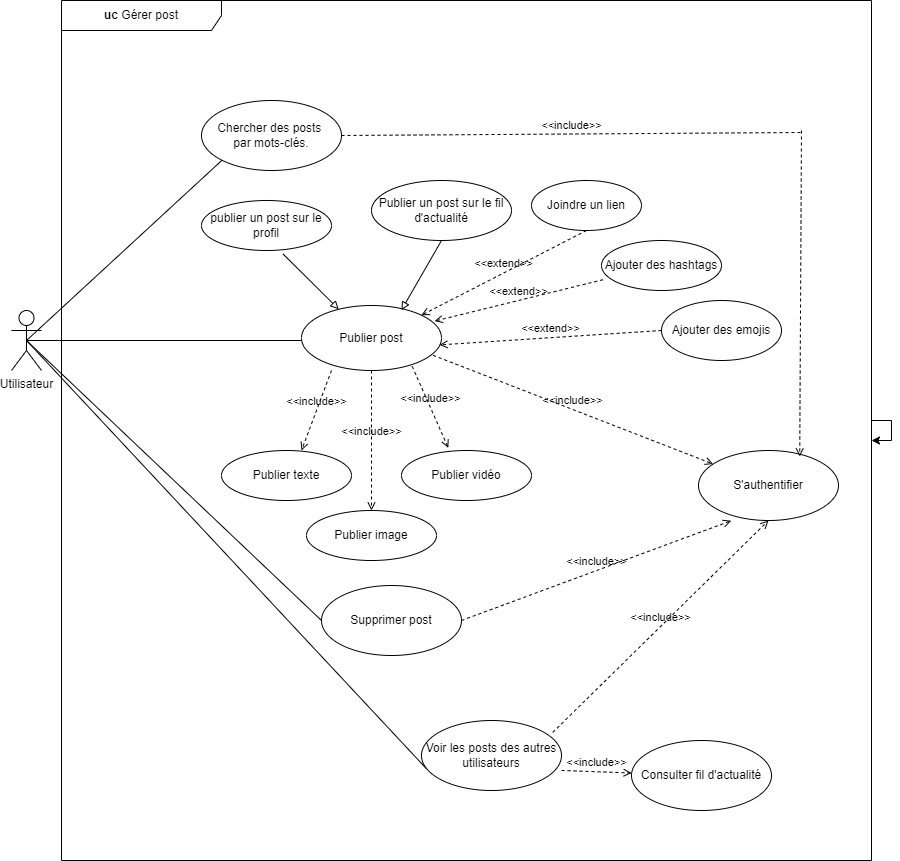

The diagram above was exported from draw.io. Its source (the exported page's mxGraphModel, read from the mxfile embedded in the PNG):
<mxGraphModel dx="1863" dy="1775" grid="1" gridSize="10" guides="1" tooltips="1" connect="1" arrows="1" fold="1" page="1" pageScale="1" pageWidth="827" pageHeight="1169" math="0" shadow="0">
  <root>
    <mxCell id="0" />
    <mxCell id="1" parent="0" />
    <mxCell id="XZpyzHe-VvhHI79aUaks-1" value="Utilisateur" style="shape=umlActor;verticalLabelPosition=bottom;verticalAlign=top;html=1;outlineConnect=0;" vertex="1" parent="1">
      <mxGeometry y="240" width="30" height="60" as="geometry" />
    </mxCell>
    <mxCell id="XZpyzHe-VvhHI79aUaks-2" value="" style="endArrow=none;html=1;rounded=0;exitX=0.5;exitY=0.5;exitDx=0;exitDy=0;exitPerimeter=0;" edge="1" parent="1" source="XZpyzHe-VvhHI79aUaks-1">
      <mxGeometry width="50" height="50" relative="1" as="geometry">
        <mxPoint x="104.99000000000001" y="270" as="sourcePoint" />
        <mxPoint x="290" y="270" as="targetPoint" />
      </mxGeometry>
    </mxCell>
    <mxCell id="XZpyzHe-VvhHI79aUaks-3" value="Publier post" style="ellipse;whiteSpace=wrap;html=1;" vertex="1" parent="1">
      <mxGeometry x="290" y="235" width="140" height="65" as="geometry" />
    </mxCell>
    <mxCell id="XZpyzHe-VvhHI79aUaks-4" value="" style="endArrow=none;html=1;rounded=0;endFill=0;startArrow=block;startFill=0;exitX=0.266;exitY=0.057;exitDx=0;exitDy=0;exitPerimeter=0;entryX=0.628;entryY=1.072;entryDx=0;entryDy=0;entryPerimeter=0;" edge="1" parent="1" source="XZpyzHe-VvhHI79aUaks-3" target="XZpyzHe-VvhHI79aUaks-6">
      <mxGeometry width="50" height="50" relative="1" as="geometry">
        <mxPoint x="320" y="230" as="sourcePoint" />
        <mxPoint x="280" y="160" as="targetPoint" />
      </mxGeometry>
    </mxCell>
    <mxCell id="XZpyzHe-VvhHI79aUaks-5" value="" style="endArrow=none;html=1;rounded=0;endFill=0;startArrow=block;startFill=0;exitX=0.714;exitY=0.071;exitDx=0;exitDy=0;exitPerimeter=0;entryX=0.5;entryY=1;entryDx=0;entryDy=0;" edge="1" parent="1" source="XZpyzHe-VvhHI79aUaks-3" target="XZpyzHe-VvhHI79aUaks-7">
      <mxGeometry width="50" height="50" relative="1" as="geometry">
        <mxPoint x="400" y="220" as="sourcePoint" />
        <mxPoint x="430" y="160" as="targetPoint" />
      </mxGeometry>
    </mxCell>
    <mxCell id="XZpyzHe-VvhHI79aUaks-8" value="&amp;lt;&amp;lt;include&amp;gt;&amp;gt;" style="html=1;verticalAlign=bottom;labelBackgroundColor=none;endArrow=open;endFill=0;dashed=1;rounded=0;" edge="1" parent="1">
      <mxGeometry width="160" relative="1" as="geometry">
        <mxPoint x="320" y="300" as="sourcePoint" />
        <mxPoint x="290" y="380" as="targetPoint" />
      </mxGeometry>
    </mxCell>
    <mxCell id="XZpyzHe-VvhHI79aUaks-9" value="Publier texte" style="ellipse;whiteSpace=wrap;html=1;" vertex="1" parent="1">
      <mxGeometry x="210" y="380" width="130" height="50" as="geometry" />
    </mxCell>
    <mxCell id="XZpyzHe-VvhHI79aUaks-10" value="&amp;lt;&amp;lt;include&amp;gt;&amp;gt;" style="html=1;verticalAlign=bottom;labelBackgroundColor=none;endArrow=open;endFill=0;dashed=1;rounded=0;exitX=0.5;exitY=1;exitDx=0;exitDy=0;" edge="1" parent="1" source="XZpyzHe-VvhHI79aUaks-3">
      <mxGeometry width="160" relative="1" as="geometry">
        <mxPoint x="380" y="320" as="sourcePoint" />
        <mxPoint x="360" y="440" as="targetPoint" />
      </mxGeometry>
    </mxCell>
    <mxCell id="XZpyzHe-VvhHI79aUaks-11" value="Publier image" style="ellipse;whiteSpace=wrap;html=1;" vertex="1" parent="1">
      <mxGeometry x="295" y="440" width="130" height="50" as="geometry" />
    </mxCell>
    <mxCell id="XZpyzHe-VvhHI79aUaks-12" value="&amp;lt;&amp;lt;include&amp;gt;&amp;gt;" style="html=1;verticalAlign=bottom;labelBackgroundColor=none;endArrow=open;endFill=0;dashed=1;rounded=0;exitX=0.791;exitY=0.937;exitDx=0;exitDy=0;exitPerimeter=0;entryX=0.36;entryY=-0.052;entryDx=0;entryDy=0;entryPerimeter=0;" edge="1" parent="1" source="XZpyzHe-VvhHI79aUaks-3" target="XZpyzHe-VvhHI79aUaks-13">
      <mxGeometry width="160" relative="1" as="geometry">
        <mxPoint x="444" y="330" as="sourcePoint" />
        <mxPoint x="440" y="390" as="targetPoint" />
      </mxGeometry>
    </mxCell>
    <mxCell id="XZpyzHe-VvhHI79aUaks-13" value="Publier vidéo" style="ellipse;whiteSpace=wrap;html=1;" vertex="1" parent="1">
      <mxGeometry x="390" y="380" width="130" height="50" as="geometry" />
    </mxCell>
    <mxCell id="XZpyzHe-VvhHI79aUaks-14" value="&amp;lt;&amp;lt;include&amp;gt;&amp;gt;" style="html=1;verticalAlign=bottom;labelBackgroundColor=none;endArrow=open;endFill=0;dashed=1;rounded=0;exitX=0.94;exitY=0.766;exitDx=0;exitDy=0;exitPerimeter=0;" edge="1" parent="1" source="XZpyzHe-VvhHI79aUaks-3" target="XZpyzHe-VvhHI79aUaks-15">
      <mxGeometry width="160" relative="1" as="geometry">
        <mxPoint x="490" y="270" as="sourcePoint" />
        <mxPoint x="670" y="420" as="targetPoint" />
      </mxGeometry>
    </mxCell>
    <mxCell id="XZpyzHe-VvhHI79aUaks-15" value="S'authentifier" style="ellipse;whiteSpace=wrap;html=1;" vertex="1" parent="1">
      <mxGeometry x="687" y="380" width="140" height="70" as="geometry" />
    </mxCell>
    <mxCell id="XZpyzHe-VvhHI79aUaks-16" value="&amp;lt;&amp;lt;extend&amp;gt;&amp;gt;" style="html=1;verticalAlign=bottom;labelBackgroundColor=none;endArrow=open;endFill=0;dashed=1;rounded=0;entryX=0.951;entryY=0.24;entryDx=0;entryDy=0;entryPerimeter=0;exitX=0.013;exitY=0.784;exitDx=0;exitDy=0;exitPerimeter=0;" edge="1" parent="1" source="XZpyzHe-VvhHI79aUaks-17" target="XZpyzHe-VvhHI79aUaks-3">
      <mxGeometry width="160" relative="1" as="geometry">
        <mxPoint x="540" y="230" as="sourcePoint" />
        <mxPoint x="710" y="230" as="targetPoint" />
      </mxGeometry>
    </mxCell>
    <mxCell id="XZpyzHe-VvhHI79aUaks-18" value="&amp;lt;&amp;lt;extend&amp;gt;&amp;gt;" style="html=1;verticalAlign=bottom;labelBackgroundColor=none;endArrow=open;endFill=0;dashed=1;rounded=0;entryX=1;entryY=0;entryDx=0;entryDy=0;exitX=0.5;exitY=1;exitDx=0;exitDy=0;" edge="1" parent="1" source="XZpyzHe-VvhHI79aUaks-19" target="XZpyzHe-VvhHI79aUaks-3">
      <mxGeometry width="160" relative="1" as="geometry">
        <mxPoint x="640" y="140" as="sourcePoint" />
        <mxPoint x="490" y="150" as="targetPoint" />
      </mxGeometry>
    </mxCell>
    <mxCell id="XZpyzHe-VvhHI79aUaks-20" value="&amp;lt;&amp;lt;extend&amp;gt;&amp;gt;" style="html=1;verticalAlign=bottom;labelBackgroundColor=none;endArrow=open;endFill=0;dashed=1;rounded=0;entryX=0.986;entryY=0.606;entryDx=0;entryDy=0;entryPerimeter=0;exitX=0;exitY=0.5;exitDx=0;exitDy=0;" edge="1" parent="1" source="XZpyzHe-VvhHI79aUaks-21" target="XZpyzHe-VvhHI79aUaks-3">
      <mxGeometry width="160" relative="1" as="geometry">
        <mxPoint x="680" y="320" as="sourcePoint" />
        <mxPoint x="470" y="292" as="targetPoint" />
      </mxGeometry>
    </mxCell>
    <mxCell id="XZpyzHe-VvhHI79aUaks-22" value="" style="endArrow=none;html=1;rounded=0;entryX=0.5;entryY=0.5;entryDx=0;entryDy=0;entryPerimeter=0;" edge="1" parent="1" target="XZpyzHe-VvhHI79aUaks-1">
      <mxGeometry width="50" height="50" relative="1" as="geometry">
        <mxPoint x="310" y="550" as="sourcePoint" />
        <mxPoint x="20" y="270" as="targetPoint" />
      </mxGeometry>
    </mxCell>
    <mxCell id="XZpyzHe-VvhHI79aUaks-23" value="Supprimer post" style="ellipse;whiteSpace=wrap;html=1;" vertex="1" parent="1">
      <mxGeometry x="310" y="515" width="140" height="70" as="geometry" />
    </mxCell>
    <mxCell id="XZpyzHe-VvhHI79aUaks-24" value="&amp;lt;&amp;lt;include&amp;gt;&amp;gt;" style="html=1;verticalAlign=bottom;labelBackgroundColor=none;endArrow=open;endFill=0;dashed=1;rounded=0;exitX=1;exitY=0.5;exitDx=0;exitDy=0;entryX=0.234;entryY=1.003;entryDx=0;entryDy=0;entryPerimeter=0;" edge="1" parent="1" source="XZpyzHe-VvhHI79aUaks-23" target="XZpyzHe-VvhHI79aUaks-15">
      <mxGeometry width="160" relative="1" as="geometry">
        <mxPoint x="450" y="480" as="sourcePoint" />
        <mxPoint x="698" y="611" as="targetPoint" />
      </mxGeometry>
    </mxCell>
    <mxCell id="XZpyzHe-VvhHI79aUaks-25" value="&lt;b&gt;uc&lt;/b&gt;&amp;nbsp;Gérer post" style="shape=umlFrame;whiteSpace=wrap;html=1;pointerEvents=0;recursiveResize=0;container=1;collapsible=0;width=160;" vertex="1" parent="1">
      <mxGeometry x="50" y="-70" width="810" height="860" as="geometry" />
    </mxCell>
    <mxCell id="XZpyzHe-VvhHI79aUaks-6" value="publier un post sur le profil" style="ellipse;whiteSpace=wrap;html=1;" vertex="1" parent="XZpyzHe-VvhHI79aUaks-25">
      <mxGeometry x="140" y="200" width="130" height="50" as="geometry" />
    </mxCell>
    <mxCell id="XZpyzHe-VvhHI79aUaks-7" value="Publier un post sur le fil d'actualité" style="ellipse;whiteSpace=wrap;html=1;" vertex="1" parent="XZpyzHe-VvhHI79aUaks-25">
      <mxGeometry x="310" y="180" width="140" height="60" as="geometry" />
    </mxCell>
    <mxCell id="XZpyzHe-VvhHI79aUaks-30" value="Voir les posts des autres&lt;br&gt;utilisateurs" style="ellipse;whiteSpace=wrap;html=1;" vertex="1" parent="XZpyzHe-VvhHI79aUaks-25">
      <mxGeometry x="360" y="720" width="140" height="70" as="geometry" />
    </mxCell>
    <mxCell id="XZpyzHe-VvhHI79aUaks-32" value="&amp;lt;&amp;lt;include&amp;gt;&amp;gt;" style="html=1;verticalAlign=bottom;labelBackgroundColor=none;endArrow=open;endFill=0;dashed=1;rounded=0;exitX=1;exitY=0.714;exitDx=0;exitDy=0;exitPerimeter=0;" edge="1" parent="XZpyzHe-VvhHI79aUaks-25" source="XZpyzHe-VvhHI79aUaks-30" target="XZpyzHe-VvhHI79aUaks-33">
      <mxGeometry width="160" relative="1" as="geometry">
        <mxPoint x="520" y="790" as="sourcePoint" />
        <mxPoint x="699" y="618" as="targetPoint" />
      </mxGeometry>
    </mxCell>
    <mxCell id="XZpyzHe-VvhHI79aUaks-33" value="Consulter fil d'actualité" style="ellipse;whiteSpace=wrap;html=1;" vertex="1" parent="XZpyzHe-VvhHI79aUaks-25">
      <mxGeometry x="570" y="740" width="140" height="70" as="geometry" />
    </mxCell>
    <mxCell id="XZpyzHe-VvhHI79aUaks-19" value="Joindre un lien" style="ellipse;whiteSpace=wrap;html=1;" vertex="1" parent="XZpyzHe-VvhHI79aUaks-25">
      <mxGeometry x="470" y="180" width="110" height="50" as="geometry" />
    </mxCell>
    <mxCell id="XZpyzHe-VvhHI79aUaks-17" value="Ajouter des hashtags" style="ellipse;whiteSpace=wrap;html=1;" vertex="1" parent="XZpyzHe-VvhHI79aUaks-25">
      <mxGeometry x="540" y="240" width="120" height="50" as="geometry" />
    </mxCell>
    <mxCell id="XZpyzHe-VvhHI79aUaks-21" value="Ajouter des emojis" style="ellipse;whiteSpace=wrap;html=1;" vertex="1" parent="XZpyzHe-VvhHI79aUaks-25">
      <mxGeometry x="600" y="300" width="120" height="60" as="geometry" />
    </mxCell>
    <mxCell id="XZpyzHe-VvhHI79aUaks-35" value="Chercher des posts&amp;nbsp;&lt;br&gt;par mots-clés." style="ellipse;whiteSpace=wrap;html=1;" vertex="1" parent="XZpyzHe-VvhHI79aUaks-25">
      <mxGeometry x="140" y="100" width="140" height="70" as="geometry" />
    </mxCell>
    <mxCell id="XZpyzHe-VvhHI79aUaks-38" value="&amp;lt;&amp;lt;include&amp;gt;&amp;gt;" style="html=1;verticalAlign=bottom;labelBackgroundColor=none;endArrow=none;endFill=0;dashed=1;rounded=0;exitX=1;exitY=0.5;exitDx=0;exitDy=0;" edge="1" parent="XZpyzHe-VvhHI79aUaks-25" source="XZpyzHe-VvhHI79aUaks-35">
      <mxGeometry width="160" relative="1" as="geometry">
        <mxPoint x="300" y="130" as="sourcePoint" />
        <mxPoint x="740" y="132" as="targetPoint" />
      </mxGeometry>
    </mxCell>
    <mxCell id="XZpyzHe-VvhHI79aUaks-39" value="" style="html=1;verticalAlign=bottom;labelBackgroundColor=none;endArrow=open;endFill=0;dashed=1;rounded=0;entryX=0.723;entryY=0.086;entryDx=0;entryDy=0;entryPerimeter=0;" edge="1" parent="XZpyzHe-VvhHI79aUaks-25" target="XZpyzHe-VvhHI79aUaks-15">
      <mxGeometry width="160" relative="1" as="geometry">
        <mxPoint x="740" y="130" as="sourcePoint" />
        <mxPoint x="840" y="190" as="targetPoint" />
      </mxGeometry>
    </mxCell>
    <mxCell id="XZpyzHe-VvhHI79aUaks-29" value="" style="endArrow=none;html=1;rounded=0;exitX=0.5;exitY=0.5;exitDx=0;exitDy=0;exitPerimeter=0;entryX=0.034;entryY=0.686;entryDx=0;entryDy=0;entryPerimeter=0;" edge="1" parent="1" source="XZpyzHe-VvhHI79aUaks-1" target="XZpyzHe-VvhHI79aUaks-30">
      <mxGeometry width="50" height="50" relative="1" as="geometry">
        <mxPoint x="90" y="240" as="sourcePoint" />
        <mxPoint x="253.54999999999995" y="90" as="targetPoint" />
      </mxGeometry>
    </mxCell>
    <mxCell id="XZpyzHe-VvhHI79aUaks-31" value="&amp;lt;&amp;lt;include&amp;gt;&amp;gt;" style="html=1;verticalAlign=bottom;labelBackgroundColor=none;endArrow=open;endFill=0;dashed=1;rounded=0;exitX=0.937;exitY=0.171;exitDx=0;exitDy=0;entryX=0.5;entryY=1;entryDx=0;entryDy=0;exitPerimeter=0;" edge="1" parent="1" source="XZpyzHe-VvhHI79aUaks-30" target="XZpyzHe-VvhHI79aUaks-15">
      <mxGeometry width="160" relative="1" as="geometry">
        <mxPoint x="460" y="560" as="sourcePoint" />
        <mxPoint x="663" y="500" as="targetPoint" />
      </mxGeometry>
    </mxCell>
    <mxCell id="XZpyzHe-VvhHI79aUaks-37" style="edgeStyle=orthogonalEdgeStyle;rounded=0;orthogonalLoop=1;jettySize=auto;html=1;" edge="1" parent="1" source="XZpyzHe-VvhHI79aUaks-25" target="XZpyzHe-VvhHI79aUaks-25">
      <mxGeometry relative="1" as="geometry" />
    </mxCell>
    <mxCell id="XZpyzHe-VvhHI79aUaks-36" value="" style="endArrow=none;html=1;rounded=0;entryX=0;entryY=1;entryDx=0;entryDy=0;exitX=0.5;exitY=0.5;exitDx=0;exitDy=0;exitPerimeter=0;" edge="1" parent="1" source="XZpyzHe-VvhHI79aUaks-1" target="XZpyzHe-VvhHI79aUaks-35">
      <mxGeometry width="50" height="50" relative="1" as="geometry">
        <mxPoint x="90" y="270" as="sourcePoint" />
        <mxPoint x="150" y="220" as="targetPoint" />
      </mxGeometry>
    </mxCell>
  </root>
</mxGraphModel>